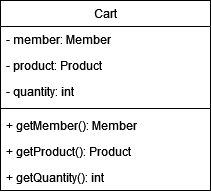

The diagram above was exported from draw.io. Its source (the exported page's mxGraphModel, read from the mxfile embedded in the PNG):
<mxGraphModel dx="355" dy="503" grid="1" gridSize="10" guides="1" tooltips="1" connect="1" arrows="1" fold="1" page="1" pageScale="1" pageWidth="827" pageHeight="1169" math="0" shadow="0">
  <root>
    <mxCell id="WIyWlLk6GJQsqaUBKTNV-0" />
    <mxCell id="WIyWlLk6GJQsqaUBKTNV-1" parent="WIyWlLk6GJQsqaUBKTNV-0" />
    <mxCell id="zkfFHV4jXpPFQw0GAbJ--0" value="Cart" style="swimlane;fontStyle=0;align=center;verticalAlign=top;childLayout=stackLayout;horizontal=1;startSize=26;horizontalStack=0;resizeParent=1;resizeLast=0;collapsible=1;marginBottom=0;rounded=0;shadow=0;strokeWidth=1;" parent="WIyWlLk6GJQsqaUBKTNV-1" vertex="1">
      <mxGeometry x="200" y="80" width="210" height="190" as="geometry">
        <mxRectangle x="230" y="140" width="160" height="26" as="alternateBounds" />
      </mxGeometry>
    </mxCell>
    <mxCell id="EFYs8OL4vCn-XPvW_PF7-0" value="- member: Member" style="text;align=left;verticalAlign=top;spacingLeft=4;spacingRight=4;overflow=hidden;rotatable=0;points=[[0,0.5],[1,0.5]];portConstraint=eastwest;" vertex="1" parent="zkfFHV4jXpPFQw0GAbJ--0">
      <mxGeometry y="26" width="210" height="26" as="geometry" />
    </mxCell>
    <mxCell id="zkfFHV4jXpPFQw0GAbJ--1" value="- product: Product" style="text;align=left;verticalAlign=top;spacingLeft=4;spacingRight=4;overflow=hidden;rotatable=0;points=[[0,0.5],[1,0.5]];portConstraint=eastwest;" parent="zkfFHV4jXpPFQw0GAbJ--0" vertex="1">
      <mxGeometry y="52" width="210" height="26" as="geometry" />
    </mxCell>
    <mxCell id="EFYs8OL4vCn-XPvW_PF7-1" value="- quantity: int" style="text;align=left;verticalAlign=top;spacingLeft=4;spacingRight=4;overflow=hidden;rotatable=0;points=[[0,0.5],[1,0.5]];portConstraint=eastwest;" vertex="1" parent="zkfFHV4jXpPFQw0GAbJ--0">
      <mxGeometry y="78" width="210" height="26" as="geometry" />
    </mxCell>
    <mxCell id="zkfFHV4jXpPFQw0GAbJ--4" value="" style="line;html=1;strokeWidth=1;align=left;verticalAlign=middle;spacingTop=-1;spacingLeft=3;spacingRight=3;rotatable=0;labelPosition=right;points=[];portConstraint=eastwest;" parent="zkfFHV4jXpPFQw0GAbJ--0" vertex="1">
      <mxGeometry y="104" width="210" height="8" as="geometry" />
    </mxCell>
    <mxCell id="zkfFHV4jXpPFQw0GAbJ--5" value="+ getMember(): Member" style="text;align=left;verticalAlign=top;spacingLeft=4;spacingRight=4;overflow=hidden;rotatable=0;points=[[0,0.5],[1,0.5]];portConstraint=eastwest;" parent="zkfFHV4jXpPFQw0GAbJ--0" vertex="1">
      <mxGeometry y="112" width="210" height="26" as="geometry" />
    </mxCell>
    <mxCell id="tD9W3GbSMqQ5kYib6k3D-13" value="+ getProduct(): Product" style="text;align=left;verticalAlign=top;spacingLeft=4;spacingRight=4;overflow=hidden;rotatable=0;points=[[0,0.5],[1,0.5]];portConstraint=eastwest;" parent="zkfFHV4jXpPFQw0GAbJ--0" vertex="1">
      <mxGeometry y="138" width="210" height="26" as="geometry" />
    </mxCell>
    <mxCell id="EFYs8OL4vCn-XPvW_PF7-2" value="+ getQuantity(): int" style="text;align=left;verticalAlign=top;spacingLeft=4;spacingRight=4;overflow=hidden;rotatable=0;points=[[0,0.5],[1,0.5]];portConstraint=eastwest;" vertex="1" parent="zkfFHV4jXpPFQw0GAbJ--0">
      <mxGeometry y="164" width="210" height="26" as="geometry" />
    </mxCell>
  </root>
</mxGraphModel>